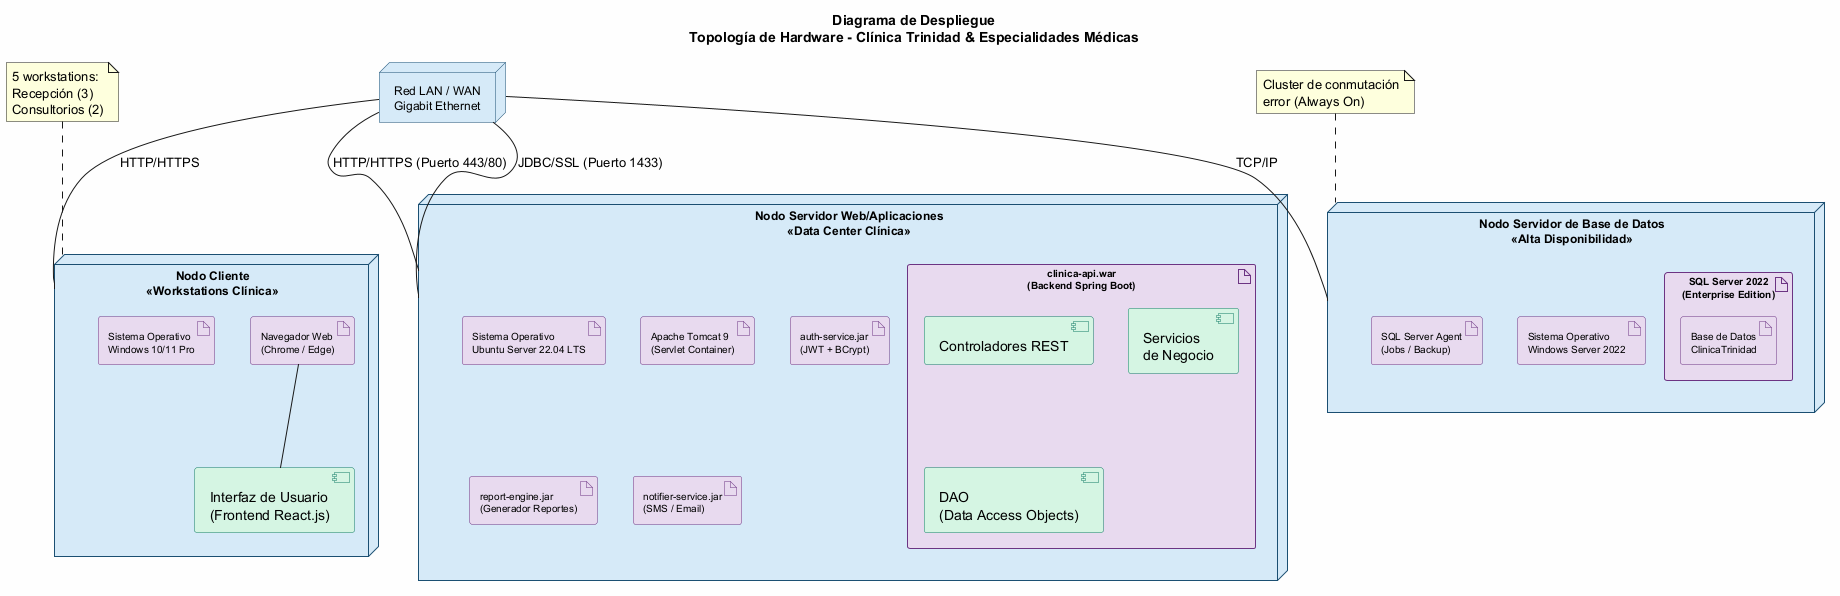

The diagram above was rendered by PlantUML. Its source (embedded in the PNG):
@startuml
title "Diagrama de Despliegue\nTopología de Hardware - Clínica Trinidad & Especialidades Médicas"

skinparam backgroundColor #FEFEFE
skinparam node {
  BorderColor #1B4F72
  BackgroundColor #D6EAF8
  FontSize 12
}
skinparam artifact {
  BorderColor #6C3483
  BackgroundColor #E8DAEF
  FontSize 10
}
skinparam component {
  BorderColor #117A65
  BackgroundColor #D5F5E3
}

' ── NODO 1: CLIENTE ──
node "Nodo Cliente\n«Workstations Clínica»" as Cliente {
  artifact "Navegador Web\n(Chrome / Edge)" as browser
  component "Interfaz de Usuario\n(Frontend React.js)" as frontend
  browser -d- frontend
  artifact "Sistema Operativo\nWindows 10/11 Pro" as soCli
}

' ── RED LAN ──
node "Red LAN / WAN\nGigabit Ethernet" as Red

' ── NODO 2: SERVIDOR WEB ──
node "Nodo Servidor Web/Aplicaciones\n«Data Center Clínica»" as Servidor {
  artifact "Sistema Operativo\nUbuntu Server 22.04 LTS" as soSrv
  artifact "Apache Tomcat 9\n(Servlet Container)" as tomcat
  artifact "clinica-api.war\n(Backend Spring Boot)" as war {
    component "Controladores REST" as rest
    component "Servicios\nde Negocio" as services
    component "DAO\n(Data Access Objects)" as daos
  }
  artifact "auth-service.jar\n(JWT + BCrypt)" as auth
  artifact "report-engine.jar\n(Generador Reportes)" as reports
  artifact "notifier-service.jar\n(SMS / Email)" as notifier
}

' ── NODO 3: BASE DE DATOS ──
node "Nodo Servidor de Base de Datos\n«Alta Disponibilidad»" as BD {
  artifact "Sistema Operativo\nWindows Server 2022" as soBD
  artifact "SQL Server 2022\n(Enterprise Edition)" as sqlserver {
    artifact "Base de Datos\nClinicaTrinidad" as database
  }
  artifact "SQL Server Agent\n(Jobs / Backup)" as agent
}

' ── CONEXIONES ──
Cliente -u- Red : "HTTP/HTTPS"
Red -d- Servidor : "HTTP/HTTPS (Puerto 443/80)"
Servidor -u- Red : "JDBC/SSL (Puerto 1433)"
Red -d- BD : "TCP/IP"

' ── NOTAS ADICIONALES ──
note top of Cliente : 5 workstations:\nRecepción (3)\nConsultorios (2)
note top of BD : Cluster de conmutación\nerror (Always On)

@enduml